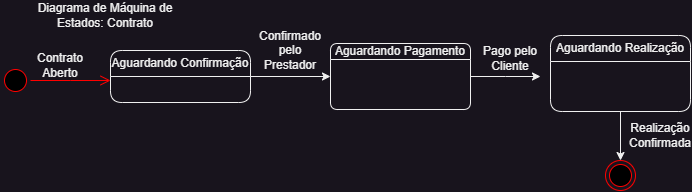

The diagram above was exported from draw.io. Its source (the exported page's mxGraphModel, read from the mxfile embedded in the PNG):
<mxGraphModel dx="733" dy="404" grid="1" gridSize="10" guides="1" tooltips="1" connect="1" arrows="1" fold="1" page="1" pageScale="1" pageWidth="827" pageHeight="1169" math="0" shadow="0">
  <root>
    <mxCell id="0" />
    <mxCell id="1" parent="0" />
    <mxCell id="jnxf1v7S6X3u8Bz5sL8f-2" value="" style="ellipse;html=1;shape=startState;fillColor=#000000;strokeColor=#ff0000;" vertex="1" parent="1">
      <mxGeometry x="50" y="205" width="30" height="30" as="geometry" />
    </mxCell>
    <mxCell id="jnxf1v7S6X3u8Bz5sL8f-3" value="" style="edgeStyle=orthogonalEdgeStyle;html=1;verticalAlign=bottom;endArrow=open;endSize=8;strokeColor=#ff0000;rounded=0;" edge="1" source="jnxf1v7S6X3u8Bz5sL8f-2" parent="1">
      <mxGeometry relative="1" as="geometry">
        <mxPoint x="160" y="220" as="targetPoint" />
      </mxGeometry>
    </mxCell>
    <mxCell id="jnxf1v7S6X3u8Bz5sL8f-31" style="edgeStyle=orthogonalEdgeStyle;rounded=0;orthogonalLoop=1;jettySize=auto;html=1;entryX=0;entryY=0.5;entryDx=0;entryDy=0;" edge="1" parent="1" source="jnxf1v7S6X3u8Bz5sL8f-4" target="jnxf1v7S6X3u8Bz5sL8f-9">
      <mxGeometry relative="1" as="geometry" />
    </mxCell>
    <mxCell id="jnxf1v7S6X3u8Bz5sL8f-4" value="Aguardando Confirmação" style="swimlane;fontStyle=0;childLayout=stackLayout;horizontal=1;startSize=26;fillColor=none;horizontalStack=0;resizeParent=1;resizeParentMax=0;resizeLast=0;collapsible=1;marginBottom=0;whiteSpace=wrap;html=1;rounded=1;" vertex="1" parent="1">
      <mxGeometry x="160" y="190" width="140" height="52" as="geometry" />
    </mxCell>
    <mxCell id="jnxf1v7S6X3u8Bz5sL8f-33" style="edgeStyle=orthogonalEdgeStyle;rounded=0;orthogonalLoop=1;jettySize=auto;html=1;" edge="1" parent="1" source="jnxf1v7S6X3u8Bz5sL8f-9">
      <mxGeometry relative="1" as="geometry">
        <mxPoint x="590" y="216" as="targetPoint" />
      </mxGeometry>
    </mxCell>
    <mxCell id="jnxf1v7S6X3u8Bz5sL8f-9" value="Aguardando Pagamento" style="swimlane;fontStyle=0;childLayout=stackLayout;horizontal=1;startSize=16;fillColor=none;horizontalStack=0;resizeParent=1;resizeParentMax=0;resizeLast=0;collapsible=1;marginBottom=0;whiteSpace=wrap;html=1;rounded=1;" vertex="1" parent="1">
      <mxGeometry x="380" y="183" width="140" height="66" as="geometry" />
    </mxCell>
    <mxCell id="jnxf1v7S6X3u8Bz5sL8f-34" style="edgeStyle=orthogonalEdgeStyle;rounded=0;orthogonalLoop=1;jettySize=auto;html=1;entryX=0.5;entryY=0;entryDx=0;entryDy=0;" edge="1" parent="1" source="jnxf1v7S6X3u8Bz5sL8f-14" target="jnxf1v7S6X3u8Bz5sL8f-25">
      <mxGeometry relative="1" as="geometry" />
    </mxCell>
    <mxCell id="jnxf1v7S6X3u8Bz5sL8f-14" value="Aguardando Realização" style="swimlane;fontStyle=0;childLayout=stackLayout;horizontal=1;startSize=26;fillColor=none;horizontalStack=0;resizeParent=1;resizeParentMax=0;resizeLast=0;collapsible=1;marginBottom=0;whiteSpace=wrap;html=1;rounded=1;" vertex="1" parent="1">
      <mxGeometry x="600" y="175" width="140" height="76" as="geometry" />
    </mxCell>
    <mxCell id="jnxf1v7S6X3u8Bz5sL8f-25" value="" style="ellipse;html=1;shape=endState;fillColor=#000000;strokeColor=#ff0000;" vertex="1" parent="1">
      <mxGeometry x="655" y="300" width="30" height="30" as="geometry" />
    </mxCell>
    <mxCell id="jnxf1v7S6X3u8Bz5sL8f-26" value="Contrato Aberto" style="text;html=1;strokeColor=none;fillColor=none;align=center;verticalAlign=middle;whiteSpace=wrap;rounded=0;" vertex="1" parent="1">
      <mxGeometry x="80" y="190" width="60" height="30" as="geometry" />
    </mxCell>
    <mxCell id="jnxf1v7S6X3u8Bz5sL8f-27" value="Confirmado pelo Prestador" style="text;html=1;strokeColor=none;fillColor=none;align=center;verticalAlign=middle;whiteSpace=wrap;rounded=0;" vertex="1" parent="1">
      <mxGeometry x="310" y="175" width="60" height="30" as="geometry" />
    </mxCell>
    <mxCell id="jnxf1v7S6X3u8Bz5sL8f-28" value="Pago pelo Cliente" style="text;html=1;strokeColor=none;fillColor=none;align=center;verticalAlign=middle;whiteSpace=wrap;rounded=0;" vertex="1" parent="1">
      <mxGeometry x="530" y="183" width="60" height="30" as="geometry" />
    </mxCell>
    <mxCell id="jnxf1v7S6X3u8Bz5sL8f-29" value="Realização Confirmada" style="text;html=1;strokeColor=none;fillColor=none;align=center;verticalAlign=middle;whiteSpace=wrap;rounded=0;" vertex="1" parent="1">
      <mxGeometry x="680" y="260" width="60" height="30" as="geometry" />
    </mxCell>
    <mxCell id="jnxf1v7S6X3u8Bz5sL8f-30" value="Diagrama de Máquina de Estados: Contrato" style="text;html=1;strokeColor=none;fillColor=none;align=center;verticalAlign=middle;whiteSpace=wrap;rounded=0;" vertex="1" parent="1">
      <mxGeometry x="80" y="140" width="150" height="30" as="geometry" />
    </mxCell>
  </root>
</mxGraphModel>